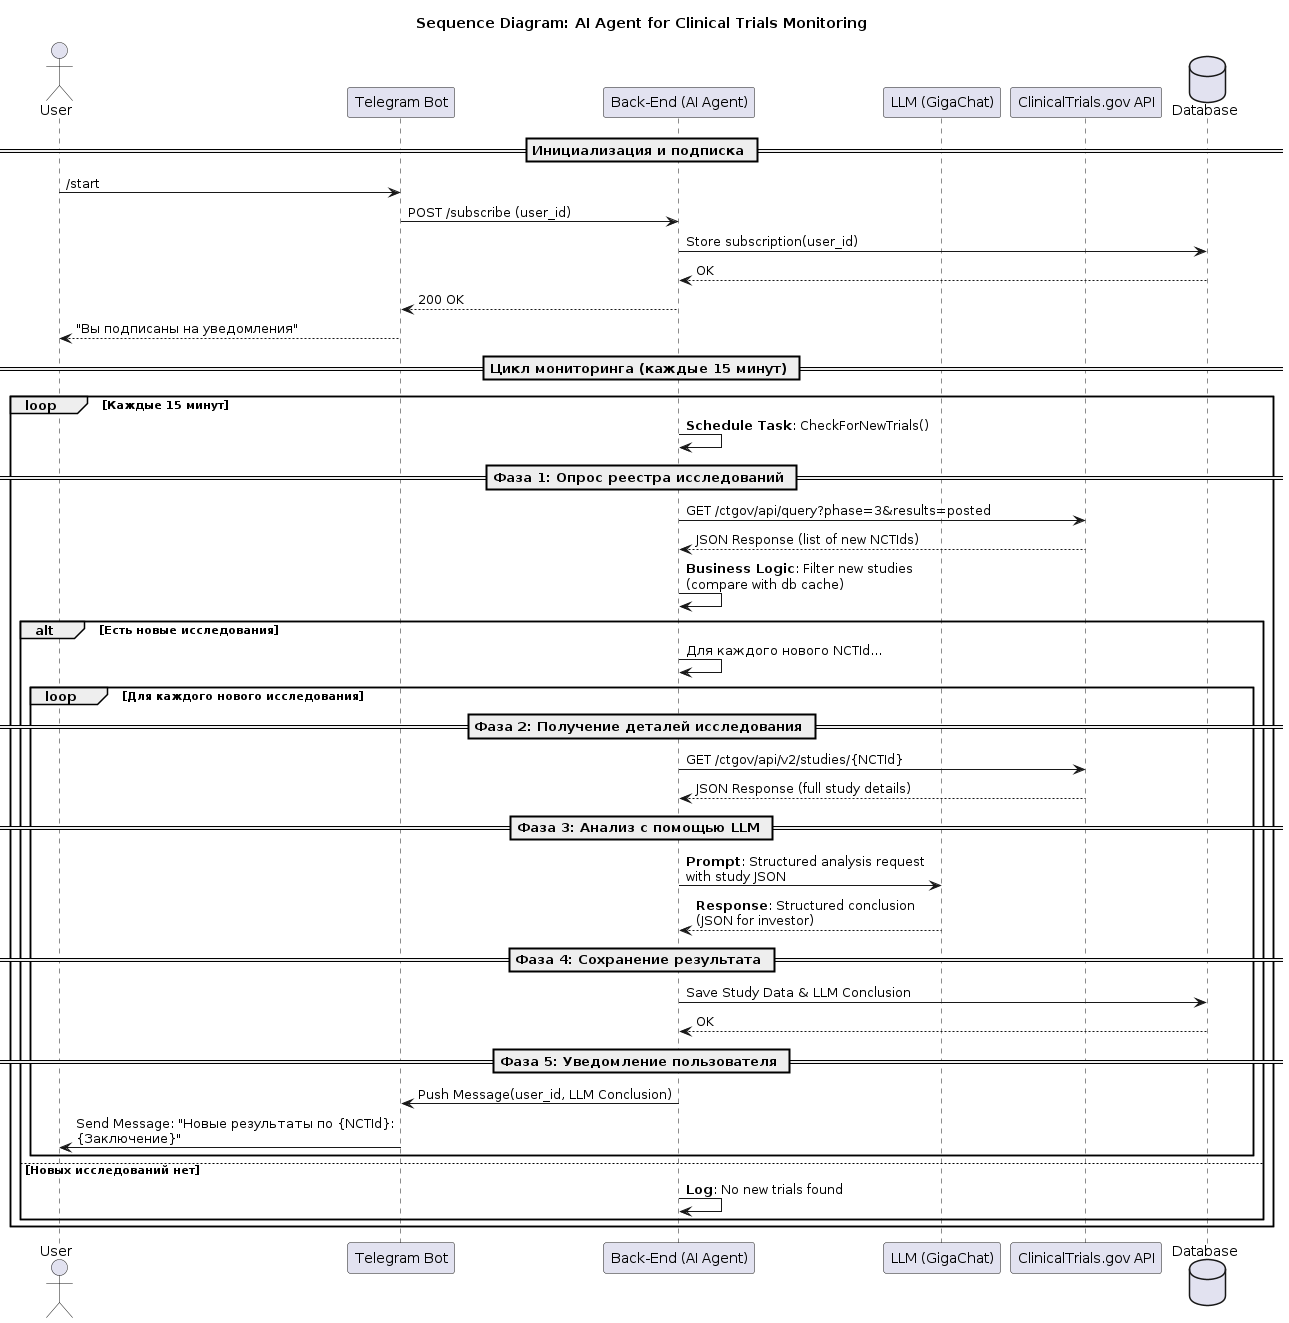

The diagram above was rendered by PlantUML. Its source (embedded in the PNG):
@startuml
title Sequence Diagram: AI Agent for Clinical Trials Monitoring
actor User as user
participant "Telegram Bot" as bot
participant "Back-End (AI Agent)" as backend
participant "LLM (GigaChat)" as llm
participant "ClinicalTrials.gov API" as ct_api
database "Database" as db

== Инициализация и подписка ==

user -> bot: /start
bot -> backend: POST /subscribe (user_id)
backend -> db: Store subscription(user_id)
db --> backend: OK
backend --> bot: 200 OK
bot --> user: "Вы подписаны на уведомления"

== Цикл мониторинга (каждые 15 минут) ==

loop Каждые 15 минут
    backend -> backend: **Schedule Task**: CheckForNewTrials()

    == Фаза 1: Опрос реестра исследований ==

    backend -> ct_api: GET /ctgov/api/query?phase=3&results=posted
    ct_api --> backend: JSON Response (list of new NCTIds)

    backend -> backend: **Business Logic**: Filter new studies\n(compare with db cache)

    alt Есть новые исследования
        backend -> backend: Для каждого нового NCTId...

        loop Для каждого нового исследования
            == Фаза 2: Получение деталей исследования ==
            backend -> ct_api: GET /ctgov/api/v2/studies/{NCTId}
            ct_api --> backend: JSON Response (full study details)

            == Фаза 3: Анализ с помощью LLM ==
            backend -> llm: **Prompt**: Structured analysis request\nwith study JSON
            llm --> backend: **Response**: Structured conclusion\n(JSON for investor)

            == Фаза 4: Сохранение результата ==
            backend -> db: Save Study Data & LLM Conclusion
            db --> backend: OK

            == Фаза 5: Уведомление пользователя ==
            backend -> bot: Push Message(user_id, LLM Conclusion)
            bot -> user: Send Message: "Новые результаты по {NCTId}:\n{Заключение}"
        end

    else Новых исследований нет
        backend -> backend: **Log**: No new trials found
    end

end

@enduml